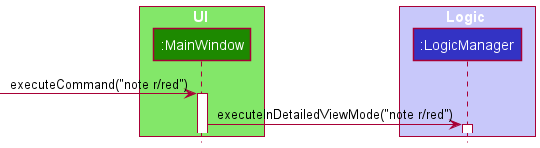

The diagram above was rendered by PlantUML. Its source (embedded in the PNG):
@startuml
!include ../style.puml

Box UI UI_COLOR_T1
participant ":MainWindow" as MainWindow UI_COLOR
end box

Box Logic LOGIC_COLOR_T1
participant ":LogicManager" as LogicManager LOGIC_COLOR
end box

[-> MainWindow : executeCommand("note r/red")
activate MainWindow

MainWindow -> LogicManager : executeInDetailedViewMode("note r/red")
activate LogicManager

@enduml